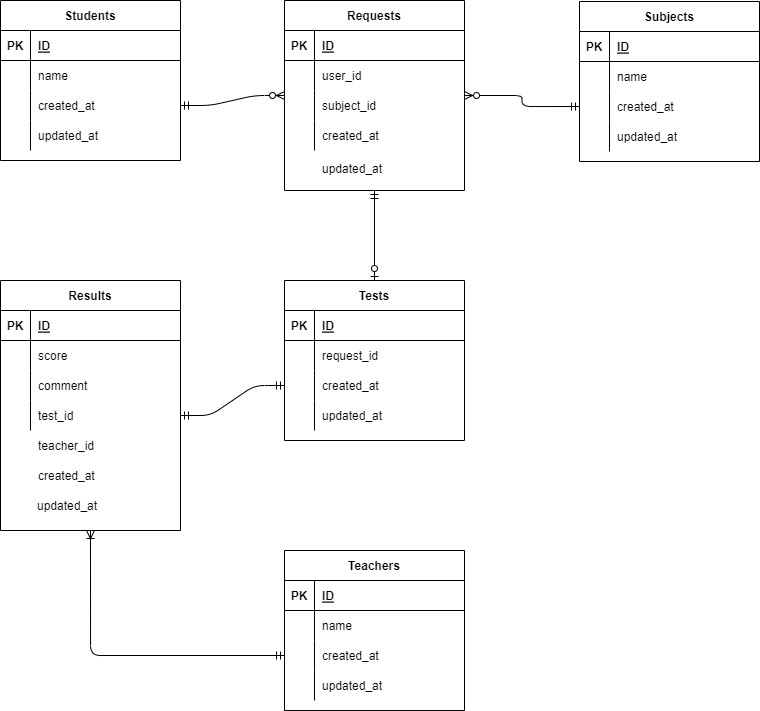

The diagram above was exported from draw.io. Its source (the exported page's mxGraphModel, read from the mxfile embedded in the PNG):
<mxGraphModel dx="453" dy="493" grid="1" gridSize="10" guides="1" tooltips="1" connect="1" arrows="1" fold="1" page="1" pageScale="1" pageWidth="827" pageHeight="1169" math="0" shadow="0">
  <root>
    <mxCell id="0" />
    <mxCell id="1" parent="0" />
    <mxCell id="2" value="Students" style="shape=table;startSize=30;container=1;collapsible=1;childLayout=tableLayout;fixedRows=1;rowLines=0;fontStyle=1;align=center;resizeLast=1;" vertex="1" parent="1">
      <mxGeometry x="40" y="80" width="180" height="160" as="geometry" />
    </mxCell>
    <mxCell id="3" value="" style="shape=partialRectangle;collapsible=0;dropTarget=0;pointerEvents=0;fillColor=none;top=0;left=0;bottom=1;right=0;points=[[0,0.5],[1,0.5]];portConstraint=eastwest;" vertex="1" parent="2">
      <mxGeometry y="30" width="180" height="30" as="geometry" />
    </mxCell>
    <mxCell id="4" value="PK" style="shape=partialRectangle;connectable=0;fillColor=none;top=0;left=0;bottom=0;right=0;fontStyle=1;overflow=hidden;" vertex="1" parent="3">
      <mxGeometry width="30" height="30" as="geometry">
        <mxRectangle width="30" height="30" as="alternateBounds" />
      </mxGeometry>
    </mxCell>
    <mxCell id="5" value="ID" style="shape=partialRectangle;connectable=0;fillColor=none;top=0;left=0;bottom=0;right=0;align=left;spacingLeft=6;fontStyle=5;overflow=hidden;" vertex="1" parent="3">
      <mxGeometry x="30" width="150" height="30" as="geometry">
        <mxRectangle width="150" height="30" as="alternateBounds" />
      </mxGeometry>
    </mxCell>
    <mxCell id="6" value="" style="shape=partialRectangle;collapsible=0;dropTarget=0;pointerEvents=0;fillColor=none;top=0;left=0;bottom=0;right=0;points=[[0,0.5],[1,0.5]];portConstraint=eastwest;" vertex="1" parent="2">
      <mxGeometry y="60" width="180" height="30" as="geometry" />
    </mxCell>
    <mxCell id="7" value="" style="shape=partialRectangle;connectable=0;fillColor=none;top=0;left=0;bottom=0;right=0;editable=1;overflow=hidden;" vertex="1" parent="6">
      <mxGeometry width="30" height="30" as="geometry">
        <mxRectangle width="30" height="30" as="alternateBounds" />
      </mxGeometry>
    </mxCell>
    <mxCell id="8" value="name" style="shape=partialRectangle;connectable=0;fillColor=none;top=0;left=0;bottom=0;right=0;align=left;spacingLeft=6;overflow=hidden;" vertex="1" parent="6">
      <mxGeometry x="30" width="150" height="30" as="geometry">
        <mxRectangle width="150" height="30" as="alternateBounds" />
      </mxGeometry>
    </mxCell>
    <mxCell id="9" value="" style="shape=partialRectangle;collapsible=0;dropTarget=0;pointerEvents=0;fillColor=none;top=0;left=0;bottom=0;right=0;points=[[0,0.5],[1,0.5]];portConstraint=eastwest;" vertex="1" parent="2">
      <mxGeometry y="90" width="180" height="30" as="geometry" />
    </mxCell>
    <mxCell id="10" value="" style="shape=partialRectangle;connectable=0;fillColor=none;top=0;left=0;bottom=0;right=0;editable=1;overflow=hidden;" vertex="1" parent="9">
      <mxGeometry width="30" height="30" as="geometry">
        <mxRectangle width="30" height="30" as="alternateBounds" />
      </mxGeometry>
    </mxCell>
    <mxCell id="11" value="created_at" style="shape=partialRectangle;connectable=0;fillColor=none;top=0;left=0;bottom=0;right=0;align=left;spacingLeft=6;overflow=hidden;" vertex="1" parent="9">
      <mxGeometry x="30" width="150" height="30" as="geometry">
        <mxRectangle width="150" height="30" as="alternateBounds" />
      </mxGeometry>
    </mxCell>
    <mxCell id="12" value="" style="shape=partialRectangle;collapsible=0;dropTarget=0;pointerEvents=0;fillColor=none;top=0;left=0;bottom=0;right=0;points=[[0,0.5],[1,0.5]];portConstraint=eastwest;" vertex="1" parent="2">
      <mxGeometry y="120" width="180" height="30" as="geometry" />
    </mxCell>
    <mxCell id="13" value="" style="shape=partialRectangle;connectable=0;fillColor=none;top=0;left=0;bottom=0;right=0;editable=1;overflow=hidden;" vertex="1" parent="12">
      <mxGeometry width="30" height="30" as="geometry">
        <mxRectangle width="30" height="30" as="alternateBounds" />
      </mxGeometry>
    </mxCell>
    <mxCell id="14" value="updated_at" style="shape=partialRectangle;connectable=0;fillColor=none;top=0;left=0;bottom=0;right=0;align=left;spacingLeft=6;overflow=hidden;" vertex="1" parent="12">
      <mxGeometry x="30" width="150" height="30" as="geometry">
        <mxRectangle width="150" height="30" as="alternateBounds" />
      </mxGeometry>
    </mxCell>
    <mxCell id="15" value="Teachers" style="shape=table;startSize=30;container=1;collapsible=1;childLayout=tableLayout;fixedRows=1;rowLines=0;fontStyle=1;align=center;resizeLast=1;" vertex="1" parent="1">
      <mxGeometry x="324" y="630" width="180" height="160" as="geometry" />
    </mxCell>
    <mxCell id="16" value="" style="shape=partialRectangle;collapsible=0;dropTarget=0;pointerEvents=0;fillColor=none;top=0;left=0;bottom=1;right=0;points=[[0,0.5],[1,0.5]];portConstraint=eastwest;" vertex="1" parent="15">
      <mxGeometry y="30" width="180" height="30" as="geometry" />
    </mxCell>
    <mxCell id="17" value="PK" style="shape=partialRectangle;connectable=0;fillColor=none;top=0;left=0;bottom=0;right=0;fontStyle=1;overflow=hidden;" vertex="1" parent="16">
      <mxGeometry width="30" height="30" as="geometry">
        <mxRectangle width="30" height="30" as="alternateBounds" />
      </mxGeometry>
    </mxCell>
    <mxCell id="18" value="ID" style="shape=partialRectangle;connectable=0;fillColor=none;top=0;left=0;bottom=0;right=0;align=left;spacingLeft=6;fontStyle=5;overflow=hidden;" vertex="1" parent="16">
      <mxGeometry x="30" width="150" height="30" as="geometry">
        <mxRectangle width="150" height="30" as="alternateBounds" />
      </mxGeometry>
    </mxCell>
    <mxCell id="19" value="" style="shape=partialRectangle;collapsible=0;dropTarget=0;pointerEvents=0;fillColor=none;top=0;left=0;bottom=0;right=0;points=[[0,0.5],[1,0.5]];portConstraint=eastwest;" vertex="1" parent="15">
      <mxGeometry y="60" width="180" height="30" as="geometry" />
    </mxCell>
    <mxCell id="20" value="" style="shape=partialRectangle;connectable=0;fillColor=none;top=0;left=0;bottom=0;right=0;editable=1;overflow=hidden;" vertex="1" parent="19">
      <mxGeometry width="30" height="30" as="geometry">
        <mxRectangle width="30" height="30" as="alternateBounds" />
      </mxGeometry>
    </mxCell>
    <mxCell id="21" value="name" style="shape=partialRectangle;connectable=0;fillColor=none;top=0;left=0;bottom=0;right=0;align=left;spacingLeft=6;overflow=hidden;" vertex="1" parent="19">
      <mxGeometry x="30" width="150" height="30" as="geometry">
        <mxRectangle width="150" height="30" as="alternateBounds" />
      </mxGeometry>
    </mxCell>
    <mxCell id="22" value="" style="shape=partialRectangle;collapsible=0;dropTarget=0;pointerEvents=0;fillColor=none;top=0;left=0;bottom=0;right=0;points=[[0,0.5],[1,0.5]];portConstraint=eastwest;" vertex="1" parent="15">
      <mxGeometry y="90" width="180" height="30" as="geometry" />
    </mxCell>
    <mxCell id="23" value="" style="shape=partialRectangle;connectable=0;fillColor=none;top=0;left=0;bottom=0;right=0;editable=1;overflow=hidden;" vertex="1" parent="22">
      <mxGeometry width="30" height="30" as="geometry">
        <mxRectangle width="30" height="30" as="alternateBounds" />
      </mxGeometry>
    </mxCell>
    <mxCell id="24" value="created_at" style="shape=partialRectangle;connectable=0;fillColor=none;top=0;left=0;bottom=0;right=0;align=left;spacingLeft=6;overflow=hidden;" vertex="1" parent="22">
      <mxGeometry x="30" width="150" height="30" as="geometry">
        <mxRectangle width="150" height="30" as="alternateBounds" />
      </mxGeometry>
    </mxCell>
    <mxCell id="25" value="" style="shape=partialRectangle;collapsible=0;dropTarget=0;pointerEvents=0;fillColor=none;top=0;left=0;bottom=0;right=0;points=[[0,0.5],[1,0.5]];portConstraint=eastwest;" vertex="1" parent="15">
      <mxGeometry y="120" width="180" height="30" as="geometry" />
    </mxCell>
    <mxCell id="26" value="" style="shape=partialRectangle;connectable=0;fillColor=none;top=0;left=0;bottom=0;right=0;editable=1;overflow=hidden;" vertex="1" parent="25">
      <mxGeometry width="30" height="30" as="geometry">
        <mxRectangle width="30" height="30" as="alternateBounds" />
      </mxGeometry>
    </mxCell>
    <mxCell id="27" value="updated_at" style="shape=partialRectangle;connectable=0;fillColor=none;top=0;left=0;bottom=0;right=0;align=left;spacingLeft=6;overflow=hidden;" vertex="1" parent="25">
      <mxGeometry x="30" width="150" height="30" as="geometry">
        <mxRectangle width="150" height="30" as="alternateBounds" />
      </mxGeometry>
    </mxCell>
    <mxCell id="54" value="Subjects" style="shape=table;startSize=30;container=1;collapsible=1;childLayout=tableLayout;fixedRows=1;rowLines=0;fontStyle=1;align=center;resizeLast=1;" vertex="1" parent="1">
      <mxGeometry x="619" y="81" width="180" height="160" as="geometry" />
    </mxCell>
    <mxCell id="55" value="" style="shape=partialRectangle;collapsible=0;dropTarget=0;pointerEvents=0;fillColor=none;top=0;left=0;bottom=1;right=0;points=[[0,0.5],[1,0.5]];portConstraint=eastwest;" vertex="1" parent="54">
      <mxGeometry y="30" width="180" height="30" as="geometry" />
    </mxCell>
    <mxCell id="56" value="PK" style="shape=partialRectangle;connectable=0;fillColor=none;top=0;left=0;bottom=0;right=0;fontStyle=1;overflow=hidden;" vertex="1" parent="55">
      <mxGeometry width="30" height="30" as="geometry">
        <mxRectangle width="30" height="30" as="alternateBounds" />
      </mxGeometry>
    </mxCell>
    <mxCell id="57" value="ID" style="shape=partialRectangle;connectable=0;fillColor=none;top=0;left=0;bottom=0;right=0;align=left;spacingLeft=6;fontStyle=5;overflow=hidden;" vertex="1" parent="55">
      <mxGeometry x="30" width="150" height="30" as="geometry">
        <mxRectangle width="150" height="30" as="alternateBounds" />
      </mxGeometry>
    </mxCell>
    <mxCell id="58" value="" style="shape=partialRectangle;collapsible=0;dropTarget=0;pointerEvents=0;fillColor=none;top=0;left=0;bottom=0;right=0;points=[[0,0.5],[1,0.5]];portConstraint=eastwest;" vertex="1" parent="54">
      <mxGeometry y="60" width="180" height="30" as="geometry" />
    </mxCell>
    <mxCell id="59" value="" style="shape=partialRectangle;connectable=0;fillColor=none;top=0;left=0;bottom=0;right=0;editable=1;overflow=hidden;" vertex="1" parent="58">
      <mxGeometry width="30" height="30" as="geometry">
        <mxRectangle width="30" height="30" as="alternateBounds" />
      </mxGeometry>
    </mxCell>
    <mxCell id="60" value="name" style="shape=partialRectangle;connectable=0;fillColor=none;top=0;left=0;bottom=0;right=0;align=left;spacingLeft=6;overflow=hidden;" vertex="1" parent="58">
      <mxGeometry x="30" width="150" height="30" as="geometry">
        <mxRectangle width="150" height="30" as="alternateBounds" />
      </mxGeometry>
    </mxCell>
    <mxCell id="61" value="" style="shape=partialRectangle;collapsible=0;dropTarget=0;pointerEvents=0;fillColor=none;top=0;left=0;bottom=0;right=0;points=[[0,0.5],[1,0.5]];portConstraint=eastwest;" vertex="1" parent="54">
      <mxGeometry y="90" width="180" height="30" as="geometry" />
    </mxCell>
    <mxCell id="62" value="" style="shape=partialRectangle;connectable=0;fillColor=none;top=0;left=0;bottom=0;right=0;editable=1;overflow=hidden;" vertex="1" parent="61">
      <mxGeometry width="30" height="30" as="geometry">
        <mxRectangle width="30" height="30" as="alternateBounds" />
      </mxGeometry>
    </mxCell>
    <mxCell id="63" value="created_at" style="shape=partialRectangle;connectable=0;fillColor=none;top=0;left=0;bottom=0;right=0;align=left;spacingLeft=6;overflow=hidden;" vertex="1" parent="61">
      <mxGeometry x="30" width="150" height="30" as="geometry">
        <mxRectangle width="150" height="30" as="alternateBounds" />
      </mxGeometry>
    </mxCell>
    <mxCell id="64" value="" style="shape=partialRectangle;collapsible=0;dropTarget=0;pointerEvents=0;fillColor=none;top=0;left=0;bottom=0;right=0;points=[[0,0.5],[1,0.5]];portConstraint=eastwest;" vertex="1" parent="54">
      <mxGeometry y="120" width="180" height="30" as="geometry" />
    </mxCell>
    <mxCell id="65" value="" style="shape=partialRectangle;connectable=0;fillColor=none;top=0;left=0;bottom=0;right=0;editable=1;overflow=hidden;" vertex="1" parent="64">
      <mxGeometry width="30" height="30" as="geometry">
        <mxRectangle width="30" height="30" as="alternateBounds" />
      </mxGeometry>
    </mxCell>
    <mxCell id="66" value="updated_at" style="shape=partialRectangle;connectable=0;fillColor=none;top=0;left=0;bottom=0;right=0;align=left;spacingLeft=6;overflow=hidden;" vertex="1" parent="64">
      <mxGeometry x="30" width="150" height="30" as="geometry">
        <mxRectangle width="150" height="30" as="alternateBounds" />
      </mxGeometry>
    </mxCell>
    <mxCell id="68" value="" style="group" vertex="1" connectable="0" parent="1">
      <mxGeometry x="324" y="80" width="180" height="200" as="geometry" />
    </mxCell>
    <mxCell id="28" value="Requests" style="shape=table;startSize=30;container=1;collapsible=1;childLayout=tableLayout;fixedRows=1;rowLines=0;fontStyle=1;align=center;resizeLast=1;" vertex="1" parent="68">
      <mxGeometry width="180" height="190" as="geometry" />
    </mxCell>
    <mxCell id="29" value="" style="shape=partialRectangle;collapsible=0;dropTarget=0;pointerEvents=0;fillColor=none;top=0;left=0;bottom=1;right=0;points=[[0,0.5],[1,0.5]];portConstraint=eastwest;" vertex="1" parent="28">
      <mxGeometry y="30" width="180" height="30" as="geometry" />
    </mxCell>
    <mxCell id="30" value="PK" style="shape=partialRectangle;connectable=0;fillColor=none;top=0;left=0;bottom=0;right=0;fontStyle=1;overflow=hidden;" vertex="1" parent="29">
      <mxGeometry width="30" height="30" as="geometry">
        <mxRectangle width="30" height="30" as="alternateBounds" />
      </mxGeometry>
    </mxCell>
    <mxCell id="31" value="ID" style="shape=partialRectangle;connectable=0;fillColor=none;top=0;left=0;bottom=0;right=0;align=left;spacingLeft=6;fontStyle=5;overflow=hidden;" vertex="1" parent="29">
      <mxGeometry x="30" width="150" height="30" as="geometry">
        <mxRectangle width="150" height="30" as="alternateBounds" />
      </mxGeometry>
    </mxCell>
    <mxCell id="32" value="" style="shape=partialRectangle;collapsible=0;dropTarget=0;pointerEvents=0;fillColor=none;top=0;left=0;bottom=0;right=0;points=[[0,0.5],[1,0.5]];portConstraint=eastwest;" vertex="1" parent="28">
      <mxGeometry y="60" width="180" height="30" as="geometry" />
    </mxCell>
    <mxCell id="33" value="" style="shape=partialRectangle;connectable=0;fillColor=none;top=0;left=0;bottom=0;right=0;editable=1;overflow=hidden;" vertex="1" parent="32">
      <mxGeometry width="30" height="30" as="geometry">
        <mxRectangle width="30" height="30" as="alternateBounds" />
      </mxGeometry>
    </mxCell>
    <mxCell id="34" value="user_id" style="shape=partialRectangle;connectable=0;fillColor=none;top=0;left=0;bottom=0;right=0;align=left;spacingLeft=6;overflow=hidden;" vertex="1" parent="32">
      <mxGeometry x="30" width="150" height="30" as="geometry">
        <mxRectangle width="150" height="30" as="alternateBounds" />
      </mxGeometry>
    </mxCell>
    <mxCell id="35" value="" style="shape=partialRectangle;collapsible=0;dropTarget=0;pointerEvents=0;fillColor=none;top=0;left=0;bottom=0;right=0;points=[[0,0.5],[1,0.5]];portConstraint=eastwest;" vertex="1" parent="28">
      <mxGeometry y="90" width="180" height="30" as="geometry" />
    </mxCell>
    <mxCell id="36" value="" style="shape=partialRectangle;connectable=0;fillColor=none;top=0;left=0;bottom=0;right=0;editable=1;overflow=hidden;" vertex="1" parent="35">
      <mxGeometry width="30" height="30" as="geometry">
        <mxRectangle width="30" height="30" as="alternateBounds" />
      </mxGeometry>
    </mxCell>
    <mxCell id="37" value="subject_id" style="shape=partialRectangle;connectable=0;fillColor=none;top=0;left=0;bottom=0;right=0;align=left;spacingLeft=6;overflow=hidden;" vertex="1" parent="35">
      <mxGeometry x="30" width="150" height="30" as="geometry">
        <mxRectangle width="150" height="30" as="alternateBounds" />
      </mxGeometry>
    </mxCell>
    <mxCell id="38" value="" style="shape=partialRectangle;collapsible=0;dropTarget=0;pointerEvents=0;fillColor=none;top=0;left=0;bottom=0;right=0;points=[[0,0.5],[1,0.5]];portConstraint=eastwest;" vertex="1" parent="28">
      <mxGeometry y="120" width="180" height="30" as="geometry" />
    </mxCell>
    <mxCell id="39" value="" style="shape=partialRectangle;connectable=0;fillColor=none;top=0;left=0;bottom=0;right=0;editable=1;overflow=hidden;" vertex="1" parent="38">
      <mxGeometry width="30" height="30" as="geometry">
        <mxRectangle width="30" height="30" as="alternateBounds" />
      </mxGeometry>
    </mxCell>
    <mxCell id="40" value="created_at" style="shape=partialRectangle;connectable=0;fillColor=none;top=0;left=0;bottom=0;right=0;align=left;spacingLeft=6;overflow=hidden;" vertex="1" parent="38">
      <mxGeometry x="30" width="150" height="30" as="geometry">
        <mxRectangle width="150" height="30" as="alternateBounds" />
      </mxGeometry>
    </mxCell>
    <mxCell id="67" value="updated_at" style="shape=partialRectangle;connectable=0;fillColor=none;top=0;left=0;bottom=0;right=0;align=left;spacingLeft=6;overflow=hidden;" vertex="1" parent="68">
      <mxGeometry x="30" y="153" width="150" height="30" as="geometry">
        <mxRectangle width="150" height="30" as="alternateBounds" />
      </mxGeometry>
    </mxCell>
    <mxCell id="123" value="" style="fontSize=12;html=1;endArrow=ERzeroToMany;startArrow=ERmandOne;exitX=0;exitY=0.5;exitDx=0;exitDy=0;entryX=1;entryY=0.5;entryDx=0;entryDy=0;edgeStyle=orthogonalEdgeStyle;" edge="1" parent="1" source="61" target="28">
      <mxGeometry width="100" height="100" relative="1" as="geometry">
        <mxPoint x="450" y="280" as="sourcePoint" />
        <mxPoint x="510" y="186" as="targetPoint" />
      </mxGeometry>
    </mxCell>
    <mxCell id="124" value="" style="edgeStyle=entityRelationEdgeStyle;fontSize=12;html=1;endArrow=ERzeroToMany;startArrow=ERmandOne;exitX=1;exitY=0.5;exitDx=0;exitDy=0;entryX=0;entryY=0.5;entryDx=0;entryDy=0;" edge="1" parent="1" source="9" target="28">
      <mxGeometry width="100" height="100" relative="1" as="geometry">
        <mxPoint x="240" y="290" as="sourcePoint" />
        <mxPoint x="340" y="190" as="targetPoint" />
      </mxGeometry>
    </mxCell>
    <mxCell id="125" value="Tests" style="shape=table;startSize=30;container=1;collapsible=1;childLayout=tableLayout;fixedRows=1;rowLines=0;fontStyle=1;align=center;resizeLast=1;" vertex="1" parent="1">
      <mxGeometry x="324" y="360" width="180" height="160" as="geometry" />
    </mxCell>
    <mxCell id="126" value="" style="shape=partialRectangle;collapsible=0;dropTarget=0;pointerEvents=0;fillColor=none;top=0;left=0;bottom=1;right=0;points=[[0,0.5],[1,0.5]];portConstraint=eastwest;" vertex="1" parent="125">
      <mxGeometry y="30" width="180" height="30" as="geometry" />
    </mxCell>
    <mxCell id="127" value="PK" style="shape=partialRectangle;connectable=0;fillColor=none;top=0;left=0;bottom=0;right=0;fontStyle=1;overflow=hidden;" vertex="1" parent="126">
      <mxGeometry width="30" height="30" as="geometry">
        <mxRectangle width="30" height="30" as="alternateBounds" />
      </mxGeometry>
    </mxCell>
    <mxCell id="128" value="ID" style="shape=partialRectangle;connectable=0;fillColor=none;top=0;left=0;bottom=0;right=0;align=left;spacingLeft=6;fontStyle=5;overflow=hidden;" vertex="1" parent="126">
      <mxGeometry x="30" width="150" height="30" as="geometry">
        <mxRectangle width="150" height="30" as="alternateBounds" />
      </mxGeometry>
    </mxCell>
    <mxCell id="129" value="" style="shape=partialRectangle;collapsible=0;dropTarget=0;pointerEvents=0;fillColor=none;top=0;left=0;bottom=0;right=0;points=[[0,0.5],[1,0.5]];portConstraint=eastwest;" vertex="1" parent="125">
      <mxGeometry y="60" width="180" height="30" as="geometry" />
    </mxCell>
    <mxCell id="130" value="" style="shape=partialRectangle;connectable=0;fillColor=none;top=0;left=0;bottom=0;right=0;editable=1;overflow=hidden;" vertex="1" parent="129">
      <mxGeometry width="30" height="30" as="geometry">
        <mxRectangle width="30" height="30" as="alternateBounds" />
      </mxGeometry>
    </mxCell>
    <mxCell id="131" value="request_id" style="shape=partialRectangle;connectable=0;fillColor=none;top=0;left=0;bottom=0;right=0;align=left;spacingLeft=6;overflow=hidden;" vertex="1" parent="129">
      <mxGeometry x="30" width="150" height="30" as="geometry">
        <mxRectangle width="150" height="30" as="alternateBounds" />
      </mxGeometry>
    </mxCell>
    <mxCell id="132" value="" style="shape=partialRectangle;collapsible=0;dropTarget=0;pointerEvents=0;fillColor=none;top=0;left=0;bottom=0;right=0;points=[[0,0.5],[1,0.5]];portConstraint=eastwest;" vertex="1" parent="125">
      <mxGeometry y="90" width="180" height="30" as="geometry" />
    </mxCell>
    <mxCell id="133" value="" style="shape=partialRectangle;connectable=0;fillColor=none;top=0;left=0;bottom=0;right=0;editable=1;overflow=hidden;" vertex="1" parent="132">
      <mxGeometry width="30" height="30" as="geometry">
        <mxRectangle width="30" height="30" as="alternateBounds" />
      </mxGeometry>
    </mxCell>
    <mxCell id="134" value="created_at" style="shape=partialRectangle;connectable=0;fillColor=none;top=0;left=0;bottom=0;right=0;align=left;spacingLeft=6;overflow=hidden;" vertex="1" parent="132">
      <mxGeometry x="30" width="150" height="30" as="geometry">
        <mxRectangle width="150" height="30" as="alternateBounds" />
      </mxGeometry>
    </mxCell>
    <mxCell id="135" value="" style="shape=partialRectangle;collapsible=0;dropTarget=0;pointerEvents=0;fillColor=none;top=0;left=0;bottom=0;right=0;points=[[0,0.5],[1,0.5]];portConstraint=eastwest;" vertex="1" parent="125">
      <mxGeometry y="120" width="180" height="30" as="geometry" />
    </mxCell>
    <mxCell id="136" value="" style="shape=partialRectangle;connectable=0;fillColor=none;top=0;left=0;bottom=0;right=0;editable=1;overflow=hidden;" vertex="1" parent="135">
      <mxGeometry width="30" height="30" as="geometry">
        <mxRectangle width="30" height="30" as="alternateBounds" />
      </mxGeometry>
    </mxCell>
    <mxCell id="137" value="updated_at" style="shape=partialRectangle;connectable=0;fillColor=none;top=0;left=0;bottom=0;right=0;align=left;spacingLeft=6;overflow=hidden;" vertex="1" parent="135">
      <mxGeometry x="30" width="150" height="30" as="geometry">
        <mxRectangle width="150" height="30" as="alternateBounds" />
      </mxGeometry>
    </mxCell>
    <mxCell id="138" value="" style="group" vertex="1" connectable="0" parent="1">
      <mxGeometry x="40" y="360" width="180" height="250" as="geometry" />
    </mxCell>
    <mxCell id="119" value="" style="group" vertex="1" connectable="0" parent="138">
      <mxGeometry width="180" height="250" as="geometry" />
    </mxCell>
    <mxCell id="121" value="" style="group" vertex="1" connectable="0" parent="119">
      <mxGeometry width="180" height="250" as="geometry" />
    </mxCell>
    <mxCell id="143" value="" style="group" vertex="1" connectable="0" parent="121">
      <mxGeometry width="180" height="250" as="geometry" />
    </mxCell>
    <mxCell id="69" value="Results" style="shape=table;startSize=30;container=1;collapsible=1;childLayout=tableLayout;fixedRows=1;rowLines=0;fontStyle=1;align=center;resizeLast=1;" vertex="1" parent="143">
      <mxGeometry width="180" height="250" as="geometry" />
    </mxCell>
    <mxCell id="70" value="" style="shape=partialRectangle;collapsible=0;dropTarget=0;pointerEvents=0;fillColor=none;top=0;left=0;bottom=1;right=0;points=[[0,0.5],[1,0.5]];portConstraint=eastwest;" vertex="1" parent="69">
      <mxGeometry y="30" width="180" height="30" as="geometry" />
    </mxCell>
    <mxCell id="71" value="PK" style="shape=partialRectangle;connectable=0;fillColor=none;top=0;left=0;bottom=0;right=0;fontStyle=1;overflow=hidden;" vertex="1" parent="70">
      <mxGeometry width="30" height="30" as="geometry">
        <mxRectangle width="30" height="30" as="alternateBounds" />
      </mxGeometry>
    </mxCell>
    <mxCell id="72" value="ID" style="shape=partialRectangle;connectable=0;fillColor=none;top=0;left=0;bottom=0;right=0;align=left;spacingLeft=6;fontStyle=5;overflow=hidden;" vertex="1" parent="70">
      <mxGeometry x="30" width="150" height="30" as="geometry">
        <mxRectangle width="150" height="30" as="alternateBounds" />
      </mxGeometry>
    </mxCell>
    <mxCell id="73" value="" style="shape=partialRectangle;collapsible=0;dropTarget=0;pointerEvents=0;fillColor=none;top=0;left=0;bottom=0;right=0;points=[[0,0.5],[1,0.5]];portConstraint=eastwest;" vertex="1" parent="69">
      <mxGeometry y="60" width="180" height="30" as="geometry" />
    </mxCell>
    <mxCell id="74" value="" style="shape=partialRectangle;connectable=0;fillColor=none;top=0;left=0;bottom=0;right=0;editable=1;overflow=hidden;" vertex="1" parent="73">
      <mxGeometry width="30" height="30" as="geometry">
        <mxRectangle width="30" height="30" as="alternateBounds" />
      </mxGeometry>
    </mxCell>
    <mxCell id="75" value="score" style="shape=partialRectangle;connectable=0;fillColor=none;top=0;left=0;bottom=0;right=0;align=left;spacingLeft=6;overflow=hidden;" vertex="1" parent="73">
      <mxGeometry x="30" width="150" height="30" as="geometry">
        <mxRectangle width="150" height="30" as="alternateBounds" />
      </mxGeometry>
    </mxCell>
    <mxCell id="76" value="" style="shape=partialRectangle;collapsible=0;dropTarget=0;pointerEvents=0;fillColor=none;top=0;left=0;bottom=0;right=0;points=[[0,0.5],[1,0.5]];portConstraint=eastwest;" vertex="1" parent="69">
      <mxGeometry y="90" width="180" height="30" as="geometry" />
    </mxCell>
    <mxCell id="77" value="" style="shape=partialRectangle;connectable=0;fillColor=none;top=0;left=0;bottom=0;right=0;editable=1;overflow=hidden;" vertex="1" parent="76">
      <mxGeometry width="30" height="30" as="geometry">
        <mxRectangle width="30" height="30" as="alternateBounds" />
      </mxGeometry>
    </mxCell>
    <mxCell id="78" value="comment" style="shape=partialRectangle;connectable=0;fillColor=none;top=0;left=0;bottom=0;right=0;align=left;spacingLeft=6;overflow=hidden;" vertex="1" parent="76">
      <mxGeometry x="30" width="150" height="30" as="geometry">
        <mxRectangle width="150" height="30" as="alternateBounds" />
      </mxGeometry>
    </mxCell>
    <mxCell id="79" value="" style="shape=partialRectangle;collapsible=0;dropTarget=0;pointerEvents=0;fillColor=none;top=0;left=0;bottom=0;right=0;points=[[0,0.5],[1,0.5]];portConstraint=eastwest;" vertex="1" parent="69">
      <mxGeometry y="120" width="180" height="30" as="geometry" />
    </mxCell>
    <mxCell id="80" value="" style="shape=partialRectangle;connectable=0;fillColor=none;top=0;left=0;bottom=0;right=0;editable=1;overflow=hidden;" vertex="1" parent="79">
      <mxGeometry width="30" height="30" as="geometry">
        <mxRectangle width="30" height="30" as="alternateBounds" />
      </mxGeometry>
    </mxCell>
    <mxCell id="81" value="test_id" style="shape=partialRectangle;connectable=0;fillColor=none;top=0;left=0;bottom=0;right=0;align=left;spacingLeft=6;overflow=hidden;" vertex="1" parent="79">
      <mxGeometry x="30" width="150" height="30" as="geometry">
        <mxRectangle width="150" height="30" as="alternateBounds" />
      </mxGeometry>
    </mxCell>
    <mxCell id="141" value="created_at" style="shape=partialRectangle;connectable=0;fillColor=none;top=0;left=0;bottom=0;right=0;align=left;spacingLeft=6;overflow=hidden;" vertex="1" parent="143">
      <mxGeometry x="30" y="180" width="150" height="30" as="geometry">
        <mxRectangle width="150" height="30" as="alternateBounds" />
      </mxGeometry>
    </mxCell>
    <mxCell id="142" value="updated_at" style="shape=partialRectangle;connectable=0;fillColor=none;top=0;left=0;bottom=0;right=0;align=left;spacingLeft=6;overflow=hidden;" vertex="1" parent="143">
      <mxGeometry x="29" y="210" width="150" height="30" as="geometry">
        <mxRectangle width="150" height="30" as="alternateBounds" />
      </mxGeometry>
    </mxCell>
    <mxCell id="120" value="teacher_id" style="shape=partialRectangle;connectable=0;fillColor=none;top=0;left=0;bottom=0;right=0;align=left;spacingLeft=6;overflow=hidden;" vertex="1" parent="138">
      <mxGeometry x="30" y="150" width="150" height="30" as="geometry">
        <mxRectangle width="150" height="30" as="alternateBounds" />
      </mxGeometry>
    </mxCell>
    <mxCell id="139" value="" style="edgeStyle=orthogonalEdgeStyle;fontSize=12;html=1;endArrow=ERzeroToOne;startArrow=ERmandOne;entryX=0.5;entryY=0;entryDx=0;entryDy=0;exitX=0.5;exitY=1;exitDx=0;exitDy=0;" edge="1" parent="1" source="28" target="125">
      <mxGeometry width="100" height="100" relative="1" as="geometry">
        <mxPoint x="410" y="320" as="sourcePoint" />
        <mxPoint x="510" y="220" as="targetPoint" />
      </mxGeometry>
    </mxCell>
    <mxCell id="140" value="" style="edgeStyle=entityRelationEdgeStyle;fontSize=12;html=1;endArrow=ERmandOne;startArrow=ERmandOne;exitX=1;exitY=0.5;exitDx=0;exitDy=0;entryX=0;entryY=0.5;entryDx=0;entryDy=0;" edge="1" parent="1" source="79" target="132">
      <mxGeometry width="100" height="100" relative="1" as="geometry">
        <mxPoint x="280" y="590" as="sourcePoint" />
        <mxPoint x="380" y="490" as="targetPoint" />
      </mxGeometry>
    </mxCell>
    <mxCell id="144" value="" style="edgeStyle=orthogonalEdgeStyle;fontSize=12;html=1;endArrow=ERoneToMany;startArrow=ERmandOne;exitX=0;exitY=0.5;exitDx=0;exitDy=0;entryX=0.5;entryY=1;entryDx=0;entryDy=0;" edge="1" parent="1" source="22" target="69">
      <mxGeometry width="100" height="100" relative="1" as="geometry">
        <mxPoint x="290" y="700" as="sourcePoint" />
        <mxPoint x="390" y="600" as="targetPoint" />
      </mxGeometry>
    </mxCell>
  </root>
</mxGraphModel>